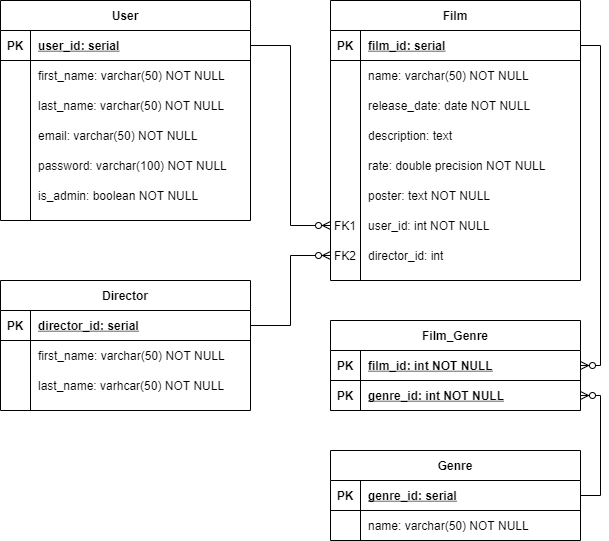

The diagram above was exported from draw.io. Its source (the exported page's mxGraphModel, read from the mxfile embedded in the PNG):
<mxGraphModel dx="1422" dy="795" grid="1" gridSize="10" guides="1" tooltips="1" connect="1" arrows="1" fold="1" page="1" pageScale="1" pageWidth="850" pageHeight="1100" math="0" shadow="0" extFonts="Permanent Marker^https://fonts.googleapis.com/css?family=Permanent+Marker">
  <root>
    <mxCell id="0" />
    <mxCell id="1" parent="0" />
    <mxCell id="C-vyLk0tnHw3VtMMgP7b-2" value="Film" style="shape=table;startSize=30;container=1;collapsible=1;childLayout=tableLayout;fixedRows=1;rowLines=0;fontStyle=1;align=center;resizeLast=1;" parent="1" vertex="1">
      <mxGeometry x="450" y="120" width="250" height="280" as="geometry" />
    </mxCell>
    <mxCell id="C-vyLk0tnHw3VtMMgP7b-3" value="" style="shape=partialRectangle;collapsible=0;dropTarget=0;pointerEvents=0;fillColor=none;points=[[0,0.5],[1,0.5]];portConstraint=eastwest;top=0;left=0;right=0;bottom=1;" parent="C-vyLk0tnHw3VtMMgP7b-2" vertex="1">
      <mxGeometry y="30" width="250" height="30" as="geometry" />
    </mxCell>
    <mxCell id="C-vyLk0tnHw3VtMMgP7b-4" value="PK" style="shape=partialRectangle;overflow=hidden;connectable=0;fillColor=none;top=0;left=0;bottom=0;right=0;fontStyle=1;" parent="C-vyLk0tnHw3VtMMgP7b-3" vertex="1">
      <mxGeometry width="30" height="30" as="geometry" />
    </mxCell>
    <mxCell id="C-vyLk0tnHw3VtMMgP7b-5" value="film_id: serial" style="shape=partialRectangle;overflow=hidden;connectable=0;fillColor=none;top=0;left=0;bottom=0;right=0;align=left;spacingLeft=6;fontStyle=5;" parent="C-vyLk0tnHw3VtMMgP7b-3" vertex="1">
      <mxGeometry x="30" width="220" height="30" as="geometry" />
    </mxCell>
    <mxCell id="C-vyLk0tnHw3VtMMgP7b-6" value="" style="shape=partialRectangle;collapsible=0;dropTarget=0;pointerEvents=0;fillColor=none;points=[[0,0.5],[1,0.5]];portConstraint=eastwest;top=0;left=0;right=0;bottom=0;" parent="C-vyLk0tnHw3VtMMgP7b-2" vertex="1">
      <mxGeometry y="60" width="250" height="30" as="geometry" />
    </mxCell>
    <mxCell id="C-vyLk0tnHw3VtMMgP7b-7" value="" style="shape=partialRectangle;overflow=hidden;connectable=0;fillColor=none;top=0;left=0;bottom=0;right=0;" parent="C-vyLk0tnHw3VtMMgP7b-6" vertex="1">
      <mxGeometry width="30" height="30" as="geometry" />
    </mxCell>
    <mxCell id="C-vyLk0tnHw3VtMMgP7b-8" value="name: varchar(50) NOT NULL" style="shape=partialRectangle;overflow=hidden;connectable=0;fillColor=none;top=0;left=0;bottom=0;right=0;align=left;spacingLeft=6;" parent="C-vyLk0tnHw3VtMMgP7b-6" vertex="1">
      <mxGeometry x="30" width="220" height="30" as="geometry" />
    </mxCell>
    <mxCell id="C-vyLk0tnHw3VtMMgP7b-9" value="" style="shape=partialRectangle;collapsible=0;dropTarget=0;pointerEvents=0;fillColor=none;points=[[0,0.5],[1,0.5]];portConstraint=eastwest;top=0;left=0;right=0;bottom=0;" parent="C-vyLk0tnHw3VtMMgP7b-2" vertex="1">
      <mxGeometry y="90" width="250" height="30" as="geometry" />
    </mxCell>
    <mxCell id="C-vyLk0tnHw3VtMMgP7b-10" value="" style="shape=partialRectangle;overflow=hidden;connectable=0;fillColor=none;top=0;left=0;bottom=0;right=0;" parent="C-vyLk0tnHw3VtMMgP7b-9" vertex="1">
      <mxGeometry width="30" height="30" as="geometry" />
    </mxCell>
    <mxCell id="C-vyLk0tnHw3VtMMgP7b-11" value="release_date: date NOT NULL" style="shape=partialRectangle;overflow=hidden;connectable=0;fillColor=none;top=0;left=0;bottom=0;right=0;align=left;spacingLeft=6;" parent="C-vyLk0tnHw3VtMMgP7b-9" vertex="1">
      <mxGeometry x="30" width="220" height="30" as="geometry" />
    </mxCell>
    <mxCell id="eqC60UUaxNx9993Z1tSW-13" value="" style="shape=partialRectangle;collapsible=0;dropTarget=0;pointerEvents=0;fillColor=none;points=[[0,0.5],[1,0.5]];portConstraint=eastwest;top=0;left=0;right=0;bottom=0;" parent="C-vyLk0tnHw3VtMMgP7b-2" vertex="1">
      <mxGeometry y="120" width="250" height="30" as="geometry" />
    </mxCell>
    <mxCell id="eqC60UUaxNx9993Z1tSW-14" value="" style="shape=partialRectangle;overflow=hidden;connectable=0;fillColor=none;top=0;left=0;bottom=0;right=0;" parent="eqC60UUaxNx9993Z1tSW-13" vertex="1">
      <mxGeometry width="30" height="30" as="geometry" />
    </mxCell>
    <mxCell id="eqC60UUaxNx9993Z1tSW-15" value="description: text " style="shape=partialRectangle;overflow=hidden;connectable=0;fillColor=none;top=0;left=0;bottom=0;right=0;align=left;spacingLeft=6;" parent="eqC60UUaxNx9993Z1tSW-13" vertex="1">
      <mxGeometry x="30" width="220" height="30" as="geometry" />
    </mxCell>
    <mxCell id="eqC60UUaxNx9993Z1tSW-16" value="" style="shape=partialRectangle;collapsible=0;dropTarget=0;pointerEvents=0;fillColor=none;points=[[0,0.5],[1,0.5]];portConstraint=eastwest;top=0;left=0;right=0;bottom=0;" parent="C-vyLk0tnHw3VtMMgP7b-2" vertex="1">
      <mxGeometry y="150" width="250" height="30" as="geometry" />
    </mxCell>
    <mxCell id="eqC60UUaxNx9993Z1tSW-17" value="" style="shape=partialRectangle;overflow=hidden;connectable=0;fillColor=none;top=0;left=0;bottom=0;right=0;" parent="eqC60UUaxNx9993Z1tSW-16" vertex="1">
      <mxGeometry width="30" height="30" as="geometry" />
    </mxCell>
    <mxCell id="eqC60UUaxNx9993Z1tSW-18" value="rate: double precision NOT NULL" style="shape=partialRectangle;overflow=hidden;connectable=0;fillColor=none;top=0;left=0;bottom=0;right=0;align=left;spacingLeft=6;" parent="eqC60UUaxNx9993Z1tSW-16" vertex="1">
      <mxGeometry x="30" width="220" height="30" as="geometry" />
    </mxCell>
    <mxCell id="eqC60UUaxNx9993Z1tSW-19" value="" style="shape=partialRectangle;collapsible=0;dropTarget=0;pointerEvents=0;fillColor=none;points=[[0,0.5],[1,0.5]];portConstraint=eastwest;top=0;left=0;right=0;bottom=0;" parent="C-vyLk0tnHw3VtMMgP7b-2" vertex="1">
      <mxGeometry y="180" width="250" height="30" as="geometry" />
    </mxCell>
    <mxCell id="eqC60UUaxNx9993Z1tSW-20" value="" style="shape=partialRectangle;overflow=hidden;connectable=0;fillColor=none;top=0;left=0;bottom=0;right=0;" parent="eqC60UUaxNx9993Z1tSW-19" vertex="1">
      <mxGeometry width="30" height="30" as="geometry" />
    </mxCell>
    <mxCell id="eqC60UUaxNx9993Z1tSW-21" value="poster: text NOT NULL" style="shape=partialRectangle;overflow=hidden;connectable=0;fillColor=none;top=0;left=0;bottom=0;right=0;align=left;spacingLeft=6;" parent="eqC60UUaxNx9993Z1tSW-19" vertex="1">
      <mxGeometry x="30" width="220" height="30" as="geometry" />
    </mxCell>
    <mxCell id="eqC60UUaxNx9993Z1tSW-22" value="" style="shape=partialRectangle;collapsible=0;dropTarget=0;pointerEvents=0;fillColor=none;points=[[0,0.5],[1,0.5]];portConstraint=eastwest;top=0;left=0;right=0;bottom=0;" parent="C-vyLk0tnHw3VtMMgP7b-2" vertex="1">
      <mxGeometry y="210" width="250" height="30" as="geometry" />
    </mxCell>
    <mxCell id="eqC60UUaxNx9993Z1tSW-23" value="FK1" style="shape=partialRectangle;overflow=hidden;connectable=0;fillColor=none;top=0;left=0;bottom=0;right=0;" parent="eqC60UUaxNx9993Z1tSW-22" vertex="1">
      <mxGeometry width="30" height="30" as="geometry" />
    </mxCell>
    <mxCell id="eqC60UUaxNx9993Z1tSW-24" value="user_id: int NOT NULL" style="shape=partialRectangle;overflow=hidden;connectable=0;fillColor=none;top=0;left=0;bottom=0;right=0;align=left;spacingLeft=6;" parent="eqC60UUaxNx9993Z1tSW-22" vertex="1">
      <mxGeometry x="30" width="220" height="30" as="geometry" />
    </mxCell>
    <mxCell id="eqC60UUaxNx9993Z1tSW-26" value="" style="shape=partialRectangle;collapsible=0;dropTarget=0;pointerEvents=0;fillColor=none;points=[[0,0.5],[1,0.5]];portConstraint=eastwest;top=0;left=0;right=0;bottom=0;" parent="C-vyLk0tnHw3VtMMgP7b-2" vertex="1">
      <mxGeometry y="240" width="250" height="30" as="geometry" />
    </mxCell>
    <mxCell id="eqC60UUaxNx9993Z1tSW-27" value="FK2" style="shape=partialRectangle;overflow=hidden;connectable=0;fillColor=none;top=0;left=0;bottom=0;right=0;" parent="eqC60UUaxNx9993Z1tSW-26" vertex="1">
      <mxGeometry width="30" height="30" as="geometry" />
    </mxCell>
    <mxCell id="eqC60UUaxNx9993Z1tSW-28" value="director_id: int" style="shape=partialRectangle;overflow=hidden;connectable=0;fillColor=none;top=0;left=0;bottom=0;right=0;align=left;spacingLeft=6;" parent="eqC60UUaxNx9993Z1tSW-26" vertex="1">
      <mxGeometry x="30" width="220" height="30" as="geometry" />
    </mxCell>
    <mxCell id="C-vyLk0tnHw3VtMMgP7b-13" value="Director" style="shape=table;startSize=30;container=1;collapsible=1;childLayout=tableLayout;fixedRows=1;rowLines=0;fontStyle=1;align=center;resizeLast=1;" parent="1" vertex="1">
      <mxGeometry x="120" y="400" width="250" height="130" as="geometry" />
    </mxCell>
    <mxCell id="C-vyLk0tnHw3VtMMgP7b-14" value="" style="shape=partialRectangle;collapsible=0;dropTarget=0;pointerEvents=0;fillColor=none;points=[[0,0.5],[1,0.5]];portConstraint=eastwest;top=0;left=0;right=0;bottom=1;" parent="C-vyLk0tnHw3VtMMgP7b-13" vertex="1">
      <mxGeometry y="30" width="250" height="30" as="geometry" />
    </mxCell>
    <mxCell id="C-vyLk0tnHw3VtMMgP7b-15" value="PK" style="shape=partialRectangle;overflow=hidden;connectable=0;fillColor=none;top=0;left=0;bottom=0;right=0;fontStyle=1;" parent="C-vyLk0tnHw3VtMMgP7b-14" vertex="1">
      <mxGeometry width="30" height="30" as="geometry" />
    </mxCell>
    <mxCell id="C-vyLk0tnHw3VtMMgP7b-16" value="director_id: serial" style="shape=partialRectangle;overflow=hidden;connectable=0;fillColor=none;top=0;left=0;bottom=0;right=0;align=left;spacingLeft=6;fontStyle=5;" parent="C-vyLk0tnHw3VtMMgP7b-14" vertex="1">
      <mxGeometry x="30" width="220" height="30" as="geometry" />
    </mxCell>
    <mxCell id="C-vyLk0tnHw3VtMMgP7b-17" value="" style="shape=partialRectangle;collapsible=0;dropTarget=0;pointerEvents=0;fillColor=none;points=[[0,0.5],[1,0.5]];portConstraint=eastwest;top=0;left=0;right=0;bottom=0;" parent="C-vyLk0tnHw3VtMMgP7b-13" vertex="1">
      <mxGeometry y="60" width="250" height="30" as="geometry" />
    </mxCell>
    <mxCell id="C-vyLk0tnHw3VtMMgP7b-18" value="" style="shape=partialRectangle;overflow=hidden;connectable=0;fillColor=none;top=0;left=0;bottom=0;right=0;" parent="C-vyLk0tnHw3VtMMgP7b-17" vertex="1">
      <mxGeometry width="30" height="30" as="geometry" />
    </mxCell>
    <mxCell id="C-vyLk0tnHw3VtMMgP7b-19" value="first_name: varchar(50) NOT NULL" style="shape=partialRectangle;overflow=hidden;connectable=0;fillColor=none;top=0;left=0;bottom=0;right=0;align=left;spacingLeft=6;" parent="C-vyLk0tnHw3VtMMgP7b-17" vertex="1">
      <mxGeometry x="30" width="220" height="30" as="geometry" />
    </mxCell>
    <mxCell id="C-vyLk0tnHw3VtMMgP7b-20" value="" style="shape=partialRectangle;collapsible=0;dropTarget=0;pointerEvents=0;fillColor=none;points=[[0,0.5],[1,0.5]];portConstraint=eastwest;top=0;left=0;right=0;bottom=0;" parent="C-vyLk0tnHw3VtMMgP7b-13" vertex="1">
      <mxGeometry y="90" width="250" height="30" as="geometry" />
    </mxCell>
    <mxCell id="C-vyLk0tnHw3VtMMgP7b-21" value="" style="shape=partialRectangle;overflow=hidden;connectable=0;fillColor=none;top=0;left=0;bottom=0;right=0;" parent="C-vyLk0tnHw3VtMMgP7b-20" vertex="1">
      <mxGeometry width="30" height="30" as="geometry" />
    </mxCell>
    <mxCell id="C-vyLk0tnHw3VtMMgP7b-22" value="last_name: varhcar(50) NOT NULL" style="shape=partialRectangle;overflow=hidden;connectable=0;fillColor=none;top=0;left=0;bottom=0;right=0;align=left;spacingLeft=6;" parent="C-vyLk0tnHw3VtMMgP7b-20" vertex="1">
      <mxGeometry x="30" width="220" height="30" as="geometry" />
    </mxCell>
    <mxCell id="C-vyLk0tnHw3VtMMgP7b-23" value="User" style="shape=table;startSize=30;container=1;collapsible=1;childLayout=tableLayout;fixedRows=1;rowLines=0;fontStyle=1;align=center;resizeLast=1;" parent="1" vertex="1">
      <mxGeometry x="120" y="120" width="250" height="220" as="geometry" />
    </mxCell>
    <mxCell id="C-vyLk0tnHw3VtMMgP7b-24" value="" style="shape=partialRectangle;collapsible=0;dropTarget=0;pointerEvents=0;fillColor=none;points=[[0,0.5],[1,0.5]];portConstraint=eastwest;top=0;left=0;right=0;bottom=1;" parent="C-vyLk0tnHw3VtMMgP7b-23" vertex="1">
      <mxGeometry y="30" width="250" height="30" as="geometry" />
    </mxCell>
    <mxCell id="C-vyLk0tnHw3VtMMgP7b-25" value="PK" style="shape=partialRectangle;overflow=hidden;connectable=0;fillColor=none;top=0;left=0;bottom=0;right=0;fontStyle=1;" parent="C-vyLk0tnHw3VtMMgP7b-24" vertex="1">
      <mxGeometry width="30" height="30" as="geometry" />
    </mxCell>
    <mxCell id="C-vyLk0tnHw3VtMMgP7b-26" value="user_id: serial" style="shape=partialRectangle;overflow=hidden;connectable=0;fillColor=none;top=0;left=0;bottom=0;right=0;align=left;spacingLeft=6;fontStyle=5;" parent="C-vyLk0tnHw3VtMMgP7b-24" vertex="1">
      <mxGeometry x="30" width="220" height="30" as="geometry" />
    </mxCell>
    <mxCell id="C-vyLk0tnHw3VtMMgP7b-27" value="" style="shape=partialRectangle;collapsible=0;dropTarget=0;pointerEvents=0;fillColor=none;points=[[0,0.5],[1,0.5]];portConstraint=eastwest;top=0;left=0;right=0;bottom=0;" parent="C-vyLk0tnHw3VtMMgP7b-23" vertex="1">
      <mxGeometry y="60" width="250" height="30" as="geometry" />
    </mxCell>
    <mxCell id="C-vyLk0tnHw3VtMMgP7b-28" value="" style="shape=partialRectangle;overflow=hidden;connectable=0;fillColor=none;top=0;left=0;bottom=0;right=0;" parent="C-vyLk0tnHw3VtMMgP7b-27" vertex="1">
      <mxGeometry width="30" height="30" as="geometry" />
    </mxCell>
    <mxCell id="C-vyLk0tnHw3VtMMgP7b-29" value="first_name: varchar(50) NOT NULL" style="shape=partialRectangle;overflow=hidden;connectable=0;fillColor=none;top=0;left=0;bottom=0;right=0;align=left;spacingLeft=6;" parent="C-vyLk0tnHw3VtMMgP7b-27" vertex="1">
      <mxGeometry x="30" width="220" height="30" as="geometry" />
    </mxCell>
    <mxCell id="eqC60UUaxNx9993Z1tSW-1" value="" style="shape=partialRectangle;collapsible=0;dropTarget=0;pointerEvents=0;fillColor=none;points=[[0,0.5],[1,0.5]];portConstraint=eastwest;top=0;left=0;right=0;bottom=0;" parent="C-vyLk0tnHw3VtMMgP7b-23" vertex="1">
      <mxGeometry y="90" width="250" height="30" as="geometry" />
    </mxCell>
    <mxCell id="eqC60UUaxNx9993Z1tSW-2" value="" style="shape=partialRectangle;overflow=hidden;connectable=0;fillColor=none;top=0;left=0;bottom=0;right=0;" parent="eqC60UUaxNx9993Z1tSW-1" vertex="1">
      <mxGeometry width="30" height="30" as="geometry" />
    </mxCell>
    <mxCell id="eqC60UUaxNx9993Z1tSW-3" value="last_name: varchar(50) NOT NULL" style="shape=partialRectangle;overflow=hidden;connectable=0;fillColor=none;top=0;left=0;bottom=0;right=0;align=left;spacingLeft=6;" parent="eqC60UUaxNx9993Z1tSW-1" vertex="1">
      <mxGeometry x="30" width="220" height="30" as="geometry" />
    </mxCell>
    <mxCell id="eqC60UUaxNx9993Z1tSW-4" value="" style="shape=partialRectangle;collapsible=0;dropTarget=0;pointerEvents=0;fillColor=none;points=[[0,0.5],[1,0.5]];portConstraint=eastwest;top=0;left=0;right=0;bottom=0;" parent="C-vyLk0tnHw3VtMMgP7b-23" vertex="1">
      <mxGeometry y="120" width="250" height="30" as="geometry" />
    </mxCell>
    <mxCell id="eqC60UUaxNx9993Z1tSW-5" value="" style="shape=partialRectangle;overflow=hidden;connectable=0;fillColor=none;top=0;left=0;bottom=0;right=0;" parent="eqC60UUaxNx9993Z1tSW-4" vertex="1">
      <mxGeometry width="30" height="30" as="geometry" />
    </mxCell>
    <mxCell id="eqC60UUaxNx9993Z1tSW-6" value="email: varchar(50) NOT NULL" style="shape=partialRectangle;overflow=hidden;connectable=0;fillColor=none;top=0;left=0;bottom=0;right=0;align=left;spacingLeft=6;" parent="eqC60UUaxNx9993Z1tSW-4" vertex="1">
      <mxGeometry x="30" width="220" height="30" as="geometry" />
    </mxCell>
    <mxCell id="eqC60UUaxNx9993Z1tSW-7" value="" style="shape=partialRectangle;collapsible=0;dropTarget=0;pointerEvents=0;fillColor=none;points=[[0,0.5],[1,0.5]];portConstraint=eastwest;top=0;left=0;right=0;bottom=0;" parent="C-vyLk0tnHw3VtMMgP7b-23" vertex="1">
      <mxGeometry y="150" width="250" height="30" as="geometry" />
    </mxCell>
    <mxCell id="eqC60UUaxNx9993Z1tSW-8" value="" style="shape=partialRectangle;overflow=hidden;connectable=0;fillColor=none;top=0;left=0;bottom=0;right=0;" parent="eqC60UUaxNx9993Z1tSW-7" vertex="1">
      <mxGeometry width="30" height="30" as="geometry" />
    </mxCell>
    <mxCell id="eqC60UUaxNx9993Z1tSW-9" value="password: varchar(100) NOT NULL" style="shape=partialRectangle;overflow=hidden;connectable=0;fillColor=none;top=0;left=0;bottom=0;right=0;align=left;spacingLeft=6;" parent="eqC60UUaxNx9993Z1tSW-7" vertex="1">
      <mxGeometry x="30" width="220" height="30" as="geometry" />
    </mxCell>
    <mxCell id="eqC60UUaxNx9993Z1tSW-10" value="" style="shape=partialRectangle;collapsible=0;dropTarget=0;pointerEvents=0;fillColor=none;points=[[0,0.5],[1,0.5]];portConstraint=eastwest;top=0;left=0;right=0;bottom=0;" parent="C-vyLk0tnHw3VtMMgP7b-23" vertex="1">
      <mxGeometry y="180" width="250" height="30" as="geometry" />
    </mxCell>
    <mxCell id="eqC60UUaxNx9993Z1tSW-11" value="" style="shape=partialRectangle;overflow=hidden;connectable=0;fillColor=none;top=0;left=0;bottom=0;right=0;" parent="eqC60UUaxNx9993Z1tSW-10" vertex="1">
      <mxGeometry width="30" height="30" as="geometry" />
    </mxCell>
    <mxCell id="eqC60UUaxNx9993Z1tSW-12" value="is_admin: boolean NOT NULL" style="shape=partialRectangle;overflow=hidden;connectable=0;fillColor=none;top=0;left=0;bottom=0;right=0;align=left;spacingLeft=6;" parent="eqC60UUaxNx9993Z1tSW-10" vertex="1">
      <mxGeometry x="30" width="220" height="30" as="geometry" />
    </mxCell>
    <mxCell id="eqC60UUaxNx9993Z1tSW-25" style="edgeStyle=orthogonalEdgeStyle;rounded=0;orthogonalLoop=1;jettySize=auto;html=1;exitX=1;exitY=0.5;exitDx=0;exitDy=0;entryX=0;entryY=0.5;entryDx=0;entryDy=0;endArrow=ERzeroToMany;endFill=1;" parent="1" source="C-vyLk0tnHw3VtMMgP7b-24" target="eqC60UUaxNx9993Z1tSW-22" edge="1">
      <mxGeometry relative="1" as="geometry" />
    </mxCell>
    <mxCell id="eqC60UUaxNx9993Z1tSW-32" style="edgeStyle=orthogonalEdgeStyle;rounded=0;orthogonalLoop=1;jettySize=auto;html=1;exitX=1;exitY=0.5;exitDx=0;exitDy=0;entryX=0;entryY=0.5;entryDx=0;entryDy=0;endArrow=ERzeroToMany;endFill=1;" parent="1" source="C-vyLk0tnHw3VtMMgP7b-14" target="eqC60UUaxNx9993Z1tSW-26" edge="1">
      <mxGeometry relative="1" as="geometry" />
    </mxCell>
    <mxCell id="eqC60UUaxNx9993Z1tSW-33" value="Genre" style="shape=table;startSize=30;container=1;collapsible=1;childLayout=tableLayout;fixedRows=1;rowLines=0;fontStyle=1;align=center;resizeLast=1;" parent="1" vertex="1">
      <mxGeometry x="450" y="570" width="250" height="90" as="geometry" />
    </mxCell>
    <mxCell id="eqC60UUaxNx9993Z1tSW-34" value="" style="shape=partialRectangle;collapsible=0;dropTarget=0;pointerEvents=0;fillColor=none;points=[[0,0.5],[1,0.5]];portConstraint=eastwest;top=0;left=0;right=0;bottom=1;" parent="eqC60UUaxNx9993Z1tSW-33" vertex="1">
      <mxGeometry y="30" width="250" height="30" as="geometry" />
    </mxCell>
    <mxCell id="eqC60UUaxNx9993Z1tSW-35" value="PK" style="shape=partialRectangle;overflow=hidden;connectable=0;fillColor=none;top=0;left=0;bottom=0;right=0;fontStyle=1;" parent="eqC60UUaxNx9993Z1tSW-34" vertex="1">
      <mxGeometry width="30" height="30" as="geometry" />
    </mxCell>
    <mxCell id="eqC60UUaxNx9993Z1tSW-36" value="genre_id: serial" style="shape=partialRectangle;overflow=hidden;connectable=0;fillColor=none;top=0;left=0;bottom=0;right=0;align=left;spacingLeft=6;fontStyle=5;" parent="eqC60UUaxNx9993Z1tSW-34" vertex="1">
      <mxGeometry x="30" width="220" height="30" as="geometry" />
    </mxCell>
    <mxCell id="eqC60UUaxNx9993Z1tSW-37" value="" style="shape=partialRectangle;collapsible=0;dropTarget=0;pointerEvents=0;fillColor=none;points=[[0,0.5],[1,0.5]];portConstraint=eastwest;top=0;left=0;right=0;bottom=0;" parent="eqC60UUaxNx9993Z1tSW-33" vertex="1">
      <mxGeometry y="60" width="250" height="30" as="geometry" />
    </mxCell>
    <mxCell id="eqC60UUaxNx9993Z1tSW-38" value="" style="shape=partialRectangle;overflow=hidden;connectable=0;fillColor=none;top=0;left=0;bottom=0;right=0;" parent="eqC60UUaxNx9993Z1tSW-37" vertex="1">
      <mxGeometry width="30" height="30" as="geometry" />
    </mxCell>
    <mxCell id="eqC60UUaxNx9993Z1tSW-39" value="name: varchar(50) NOT NULL" style="shape=partialRectangle;overflow=hidden;connectable=0;fillColor=none;top=0;left=0;bottom=0;right=0;align=left;spacingLeft=6;" parent="eqC60UUaxNx9993Z1tSW-37" vertex="1">
      <mxGeometry x="30" width="220" height="30" as="geometry" />
    </mxCell>
    <mxCell id="eqC60UUaxNx9993Z1tSW-43" value="Film_Genre" style="shape=table;startSize=30;container=1;collapsible=1;childLayout=tableLayout;fixedRows=1;rowLines=0;fontStyle=1;align=center;resizeLast=1;" parent="1" vertex="1">
      <mxGeometry x="450" y="440" width="250" height="90" as="geometry" />
    </mxCell>
    <mxCell id="eqC60UUaxNx9993Z1tSW-44" value="" style="shape=partialRectangle;collapsible=0;dropTarget=0;pointerEvents=0;fillColor=none;points=[[0,0.5],[1,0.5]];portConstraint=eastwest;top=0;left=0;right=0;bottom=1;" parent="eqC60UUaxNx9993Z1tSW-43" vertex="1">
      <mxGeometry y="30" width="250" height="30" as="geometry" />
    </mxCell>
    <mxCell id="eqC60UUaxNx9993Z1tSW-45" value="PK" style="shape=partialRectangle;overflow=hidden;connectable=0;fillColor=none;top=0;left=0;bottom=0;right=0;fontStyle=1;" parent="eqC60UUaxNx9993Z1tSW-44" vertex="1">
      <mxGeometry width="30" height="30" as="geometry" />
    </mxCell>
    <mxCell id="eqC60UUaxNx9993Z1tSW-46" value="film_id: int NOT NULL" style="shape=partialRectangle;overflow=hidden;connectable=0;fillColor=none;top=0;left=0;bottom=0;right=0;align=left;spacingLeft=6;fontStyle=5;" parent="eqC60UUaxNx9993Z1tSW-44" vertex="1">
      <mxGeometry x="30" width="220" height="30" as="geometry" />
    </mxCell>
    <mxCell id="eqC60UUaxNx9993Z1tSW-53" value="" style="shape=partialRectangle;collapsible=0;dropTarget=0;pointerEvents=0;fillColor=none;points=[[0,0.5],[1,0.5]];portConstraint=eastwest;top=0;left=0;right=0;bottom=1;" parent="eqC60UUaxNx9993Z1tSW-43" vertex="1">
      <mxGeometry y="60" width="250" height="30" as="geometry" />
    </mxCell>
    <mxCell id="eqC60UUaxNx9993Z1tSW-54" value="PK" style="shape=partialRectangle;overflow=hidden;connectable=0;fillColor=none;top=0;left=0;bottom=0;right=0;fontStyle=1;" parent="eqC60UUaxNx9993Z1tSW-53" vertex="1">
      <mxGeometry width="30" height="30" as="geometry" />
    </mxCell>
    <mxCell id="eqC60UUaxNx9993Z1tSW-55" value="genre_id: int NOT NULL" style="shape=partialRectangle;overflow=hidden;connectable=0;fillColor=none;top=0;left=0;bottom=0;right=0;align=left;spacingLeft=6;fontStyle=5;" parent="eqC60UUaxNx9993Z1tSW-53" vertex="1">
      <mxGeometry x="30" width="220" height="30" as="geometry" />
    </mxCell>
    <mxCell id="eqC60UUaxNx9993Z1tSW-56" style="edgeStyle=orthogonalEdgeStyle;rounded=0;orthogonalLoop=1;jettySize=auto;html=1;exitX=1;exitY=0.5;exitDx=0;exitDy=0;entryX=1;entryY=0.5;entryDx=0;entryDy=0;endArrow=ERzeroToMany;endFill=1;" parent="1" source="eqC60UUaxNx9993Z1tSW-34" target="eqC60UUaxNx9993Z1tSW-53" edge="1">
      <mxGeometry relative="1" as="geometry" />
    </mxCell>
    <mxCell id="eqC60UUaxNx9993Z1tSW-57" style="edgeStyle=orthogonalEdgeStyle;rounded=0;orthogonalLoop=1;jettySize=auto;html=1;exitX=1;exitY=0.5;exitDx=0;exitDy=0;entryX=1;entryY=0.5;entryDx=0;entryDy=0;endArrow=ERzeroToMany;endFill=1;" parent="1" source="C-vyLk0tnHw3VtMMgP7b-3" target="eqC60UUaxNx9993Z1tSW-44" edge="1">
      <mxGeometry relative="1" as="geometry" />
    </mxCell>
  </root>
</mxGraphModel>